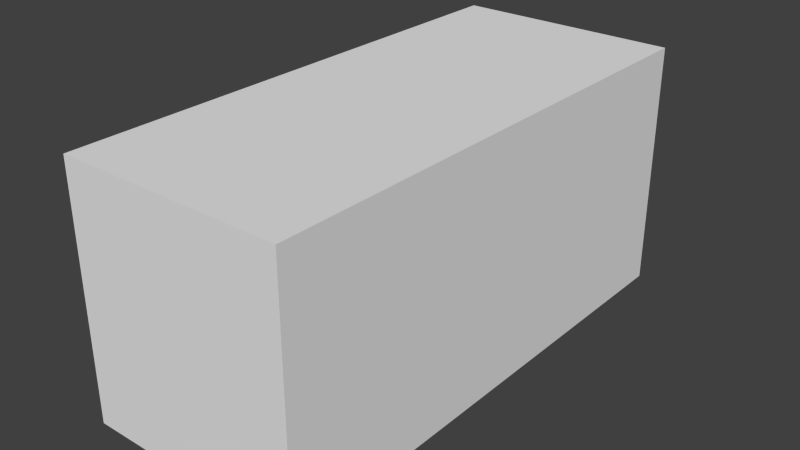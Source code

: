 # Source: house_1.blend  (saved by Blender 2.67.0; exported with 4.5.12 LTS)
import bpy
from mathutils import Matrix  # noqa: F401  (used for matrix-valued properties, if any)

bpy.ops.wm.read_factory_settings(use_empty=True)
scene = bpy.context.scene
scene.name = 'Scene'

# ---- collections
col_collection_1 = bpy.data.collections.new('Collection 1'); scene.collection.children.link(col_collection_1)

# ---- materials (node trees are filled in below, after node groups)
mat_material = bpy.data.materials.new('Material')
mat_material.alpha_threshold = 0.0
mat_material.use_transparent_shadow = False
mat_material.roughness = 0.5
mat_material.line_color = (0.0, 0.0, 0.0, 1.0)

# ---- material node trees

# ---- world
world_world = bpy.data.worlds.new('World'); scene.world = world_world
world_world.color = (0.05088, 0.05088, 0.05088)
world_world.use_sun_shadow = False
world_world.sun_shadow_jitter_overblur = 0.0
world_world.cycles.sampling_method = 'MANUAL'
world_world.cycles.sample_map_resolution = 256

# ---- meshes
me_cube = bpy.data.meshes.new('Cube')
me_cube.from_pydata([(1.0, 1.0, -1.0), (1.0, -1.0, -1.0), (-1.0, -1.0, -1.0), (-1.0, 1.0, -1.0), (1.0, 1.0, 1.0), (1.0, -1.0, 1.0), (-1.0, -1.0, 1.0), (-1.0, 1.0, 1.0)], [], [(0, 1, 2, 3), (4, 7, 6, 5), (0, 4, 5, 1), (1, 5, 6, 2), (2, 6, 7, 3), (4, 0, 3, 7)])
me_cube.materials.append(mat_material)
me_cube.use_remesh_preserve_volume = False
me_cube.use_remesh_preserve_attributes = False
me_cube.use_mirror_vertex_groups = False
me_cube.update()

# ---- objects
ob_cube = bpy.data.objects.new('Cube', me_cube)

# ---- transforms, parenting, visibility, modifiers, constraints
ob_cube.location = (0.0, 0.0, 4.49)
ob_cube.scale = (3.98, 9.114, 4.399)
ob_cube.lock_rotations_4d = False
ob_cube.empty_display_type = 'ARROWS'
ob_cube.lineart.crease_threshold = 0.0

# ---- collection membership
col_collection_1.objects.link(ob_cube)

# ---- scene / render settings (as saved in the file)
scene.frame_start = 1; scene.frame_end = 250; scene.frame_set(1)
scene.render.engine = 'BLENDER_EEVEE_NEXT'
scene.render.image_settings.color_mode = 'RGB'
scene.render.image_settings.compression = 90
scene.render.resolution_percentage = 50
scene.render.dither_intensity = 0.0
scene.render.bake_margin = 2
scene.render.bake_bias = 0.0
scene.cycles.use_denoising = False
scene.cycles.samples = 10
scene.cycles.sampling_pattern = 'TABULATED_SOBOL'
scene.cycles.light_sampling_threshold = 0.0
scene.cycles.use_adaptive_sampling = False
scene.cycles.use_light_tree = False
scene.cycles.blur_glossy = 0.0
scene.cycles.volume_bounces = 1
scene.cycles.pixel_filter_type = 'GAUSSIAN'
scene.cycles.sample_clamp_indirect = 0.0
scene.view_settings.view_transform = 'Standard'
bpy.context.view_layer.update()

# ---- added for rendering (the .blend has no active camera and no usable light): camera, sun
cam_auto = bpy.data.cameras.new('AutoCamera')
cam_auto.lens = 50.0
cam_auto.sensor_width = 36.0
cam_auto.clip_end = 1000.0
ob_auto_camera = bpy.data.objects.new('AutoCamera', cam_auto)
scene.collection.objects.link(ob_auto_camera)
ob_auto_camera.location = (20.1223, -24.1467, 20.5882)
ob_auto_camera.rotation_euler = (1.09748, -7.21219e-08, 0.694738)
scene.camera = ob_auto_camera
light_auto_sun = bpy.data.lights.new('AutoSun', 'SUN')
light_auto_sun.energy = 3.0
light_auto_sun.angle = 0.0523599
ob_auto_sun = bpy.data.objects.new('AutoSun', light_auto_sun)
scene.collection.objects.link(ob_auto_sun)
ob_auto_sun.rotation_euler = (0.872665, 0.174533, 0.523599)
bpy.context.view_layer.update()

